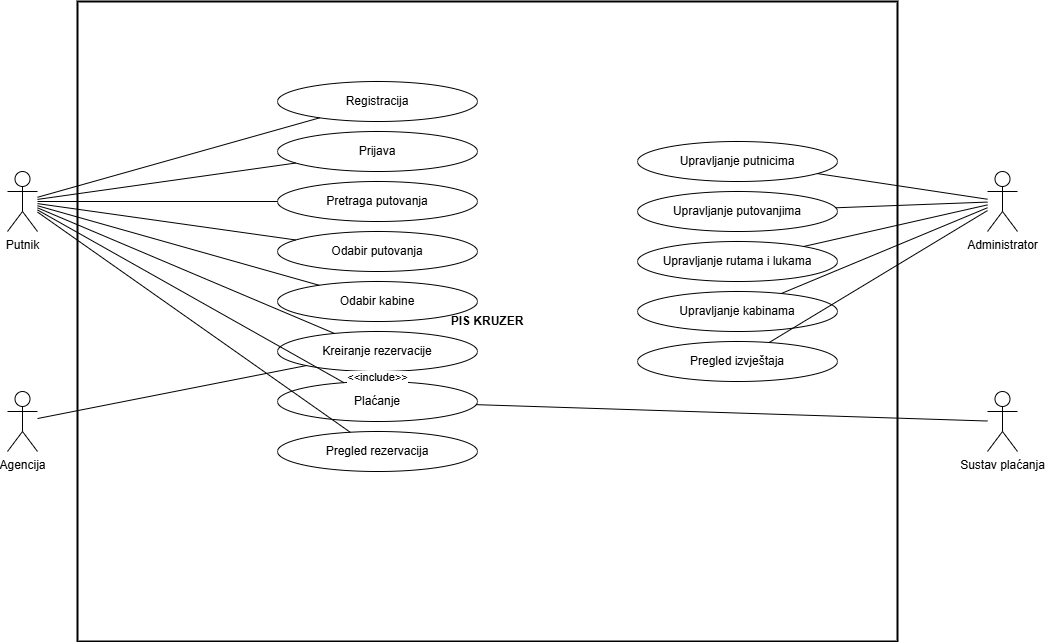

The diagram above was exported from draw.io. Its source (the exported page's mxGraphModel, read from the mxfile embedded in the PNG):
<mxGraphModel dx="1469" dy="1010" grid="1" gridSize="10" guides="1" tooltips="1" connect="1" arrows="1" fold="1" page="1" pageScale="1" pageWidth="1200" pageHeight="800" math="0" shadow="0">
  <root>
    <mxCell id="0" />
    <mxCell id="1" parent="0" />
    <mxCell id="2" parent="1" style="rounded=0;whiteSpace=wrap;html=1;strokeWidth=2;" value="&lt;b&gt;PIS KRUZER&lt;/b&gt;" vertex="1">
      <mxGeometry height="640" width="820" x="130" y="30" as="geometry" />
    </mxCell>
    <mxCell id="7" parent="2" style="ellipse;whiteSpace=wrap;html=1;" value="Registracija" vertex="1">
      <mxGeometry height="40" width="200" x="200" y="80" as="geometry" />
    </mxCell>
    <mxCell id="8" parent="2" style="ellipse;whiteSpace=wrap;html=1;" value="Prijava" vertex="1">
      <mxGeometry height="40" width="200" x="200" y="130" as="geometry" />
    </mxCell>
    <mxCell id="9" parent="2" style="ellipse;whiteSpace=wrap;html=1;" value="Pretraga putovanja" vertex="1">
      <mxGeometry height="40" width="200" x="200" y="180" as="geometry" />
    </mxCell>
    <mxCell id="10" parent="2" style="ellipse;whiteSpace=wrap;html=1;" value="Odabir putovanja" vertex="1">
      <mxGeometry height="40" width="200" x="200" y="230" as="geometry" />
    </mxCell>
    <mxCell id="11" parent="2" style="ellipse;whiteSpace=wrap;html=1;" value="Odabir kabine" vertex="1">
      <mxGeometry height="40" width="200" x="200" y="280" as="geometry" />
    </mxCell>
    <mxCell id="12" parent="2" style="ellipse;whiteSpace=wrap;html=1;" value="Kreiranje rezervacije" vertex="1">
      <mxGeometry height="40" width="200" x="200" y="330" as="geometry" />
    </mxCell>
    <mxCell id="13" parent="2" style="ellipse;whiteSpace=wrap;html=1;" value="Plaćanje" vertex="1">
      <mxGeometry height="40" width="200" x="200" y="380" as="geometry" />
    </mxCell>
    <mxCell id="14" parent="2" style="ellipse;whiteSpace=wrap;html=1;" value="Pregled rezervacija" vertex="1">
      <mxGeometry height="40" width="200" x="200" y="430" as="geometry" />
    </mxCell>
    <mxCell id="15" parent="2" style="ellipse;whiteSpace=wrap;html=1;" value="Upravljanje putnicima" vertex="1">
      <mxGeometry height="40" width="200" x="560" y="140" as="geometry" />
    </mxCell>
    <mxCell id="16" parent="2" style="ellipse;whiteSpace=wrap;html=1;" value="Upravljanje putovanjima" vertex="1">
      <mxGeometry height="40" width="200" x="560" y="190" as="geometry" />
    </mxCell>
    <mxCell id="17" parent="2" style="ellipse;whiteSpace=wrap;html=1;" value="Upravljanje rutama i lukama" vertex="1">
      <mxGeometry height="40" width="200" x="560" y="240" as="geometry" />
    </mxCell>
    <mxCell id="18" parent="2" style="ellipse;whiteSpace=wrap;html=1;" value="Upravljanje kabinama" vertex="1">
      <mxGeometry height="40" width="200" x="560" y="290" as="geometry" />
    </mxCell>
    <mxCell id="19" parent="2" style="ellipse;whiteSpace=wrap;html=1;" value="Pregled izvještaja" vertex="1">
      <mxGeometry height="40" width="200" x="560" y="340" as="geometry" />
    </mxCell>
    <mxCell id="3" parent="1" style="shape=umlActor;verticalLabelPosition=bottom;verticalAlign=top;html=1;" value="Putnik" vertex="1">
      <mxGeometry height="60" width="30" x="60" y="200" as="geometry" />
    </mxCell>
    <mxCell id="4" parent="1" style="shape=umlActor;verticalLabelPosition=bottom;verticalAlign=top;html=1;" value="Agencija" vertex="1">
      <mxGeometry height="60" width="30" x="60" y="420" as="geometry" />
    </mxCell>
    <mxCell id="5" parent="1" style="shape=umlActor;verticalLabelPosition=bottom;verticalAlign=top;html=1;" value="Administrator" vertex="1">
      <mxGeometry height="60" width="30" x="1040" y="200" as="geometry" />
    </mxCell>
    <mxCell id="6" parent="1" style="shape=umlActor;verticalLabelPosition=bottom;verticalAlign=top;html=1;" value="Sustav plaćanja" vertex="1">
      <mxGeometry height="60" width="30" x="1040" y="420" as="geometry" />
    </mxCell>
    <mxCell id="20" edge="1" parent="1" source="3" style="endArrow=none;html=1;" target="7" value="">
      <mxGeometry relative="1" as="geometry" />
    </mxCell>
    <mxCell id="21" edge="1" parent="1" source="3" style="endArrow=none;html=1;" target="8" value="">
      <mxGeometry relative="1" as="geometry" />
    </mxCell>
    <mxCell id="22" edge="1" parent="1" source="3" style="endArrow=none;html=1;" target="9" value="">
      <mxGeometry relative="1" as="geometry" />
    </mxCell>
    <mxCell id="23" edge="1" parent="1" source="3" style="endArrow=none;html=1;" target="10" value="">
      <mxGeometry relative="1" as="geometry" />
    </mxCell>
    <mxCell id="24" edge="1" parent="1" source="3" style="endArrow=none;html=1;" target="11" value="">
      <mxGeometry relative="1" as="geometry" />
    </mxCell>
    <mxCell id="25" edge="1" parent="1" source="3" style="endArrow=none;html=1;" target="12" value="">
      <mxGeometry relative="1" as="geometry" />
    </mxCell>
    <mxCell id="26" edge="1" parent="1" source="3" style="endArrow=none;html=1;" target="13" value="">
      <mxGeometry relative="1" as="geometry" />
    </mxCell>
    <mxCell id="27" edge="1" parent="1" source="3" style="endArrow=none;html=1;" target="14" value="">
      <mxGeometry relative="1" as="geometry" />
    </mxCell>
    <mxCell id="28" edge="1" parent="1" source="4" style="endArrow=none;html=1;" target="12" value="">
      <mxGeometry relative="1" as="geometry" />
    </mxCell>
    <mxCell id="29" edge="1" parent="1" source="5" style="endArrow=none;html=1;" target="15" value="">
      <mxGeometry relative="1" as="geometry" />
    </mxCell>
    <mxCell id="30" edge="1" parent="1" source="5" style="endArrow=none;html=1;" target="16" value="">
      <mxGeometry relative="1" as="geometry" />
    </mxCell>
    <mxCell id="31" edge="1" parent="1" source="5" style="endArrow=none;html=1;" target="17" value="">
      <mxGeometry relative="1" as="geometry" />
    </mxCell>
    <mxCell id="32" edge="1" parent="1" source="5" style="endArrow=none;html=1;" target="18" value="">
      <mxGeometry relative="1" as="geometry" />
    </mxCell>
    <mxCell id="33" edge="1" parent="1" source="5" style="endArrow=none;html=1;" target="19" value="">
      <mxGeometry relative="1" as="geometry" />
    </mxCell>
    <mxCell id="34" edge="1" parent="1" source="6" style="endArrow=none;html=1;" target="13" value="">
      <mxGeometry relative="1" as="geometry" />
    </mxCell>
    <mxCell id="35" edge="1" parent="1" source="12" style="endArrow=none;html=1;dashed=1;" target="13" value="&amp;lt;&amp;lt;include&amp;gt;&amp;gt;">
      <mxGeometry relative="1" as="geometry" />
    </mxCell>
  </root>
</mxGraphModel>